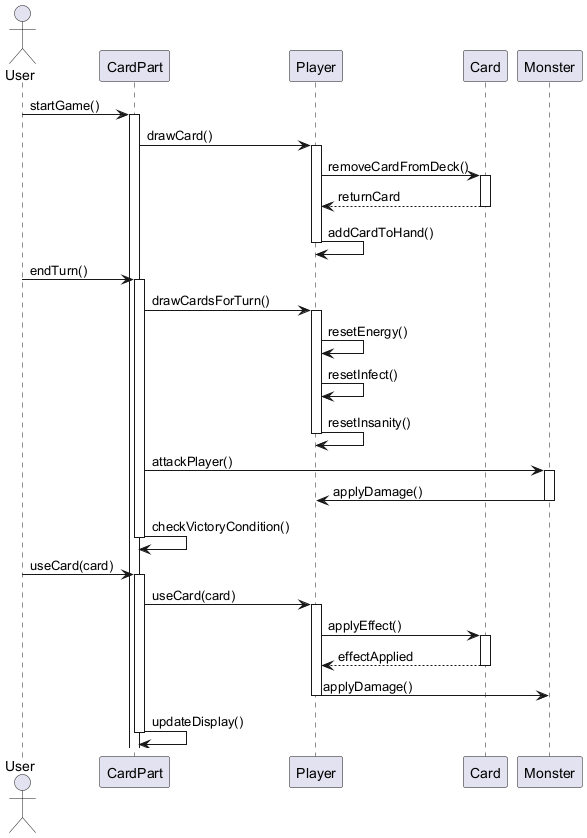

The diagram above was rendered by PlantUML. Its source (embedded in the PNG):
@startuml
actor User
participant CardPart
participant Player
participant Card
participant Monster

User -> CardPart: startGame()
activate CardPart
CardPart -> Player: drawCard()
activate Player
Player -> Card: removeCardFromDeck()
activate Card
Card --> Player: returnCard
deactivate Card
Player -> Player: addCardToHand()
deactivate Player

User -> CardPart: endTurn()
activate CardPart
CardPart -> Player: drawCardsForTurn()
activate Player
Player -> Player: resetEnergy()
Player -> Player: resetInfect()
Player -> Player: resetInsanity()
deactivate Player
CardPart -> Monster: attackPlayer()
activate Monster
Monster -> Player: applyDamage()
deactivate Monster
CardPart -> CardPart: checkVictoryCondition()
deactivate CardPart

User -> CardPart: useCard(card)
activate CardPart
CardPart -> Player: useCard(card)
activate Player
Player -> Card: applyEffect()
activate Card
Card --> Player: effectApplied
deactivate Card
Player -> Monster: applyDamage()
deactivate Player
CardPart -> CardPart: updateDisplay()
deactivate CardPart
@enduml